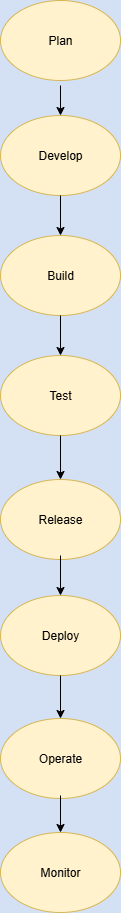

The diagram above was exported from draw.io. Its source (the exported page's mxGraphModel, read from the mxfile embedded in the PNG):
<mxGraphModel dx="1042" dy="562" grid="1" gridSize="10" guides="1" tooltips="1" connect="1" arrows="1" fold="1" page="1" pageScale="1" pageWidth="850" pageHeight="1100" background="light-dark(#D4E1F5,#00444F)" math="0" shadow="0">
  <root>
    <mxCell id="0" />
    <mxCell id="1" parent="0" />
    <mxCell id="MC6xVWTB1JzP9pyqAudD-19" value="Plan" style="ellipse;whiteSpace=wrap;html=1;fillColor=#fff2cc;strokeColor=#d6b656;" vertex="1" parent="1">
      <mxGeometry x="340" y="5" width="120" height="80" as="geometry" />
    </mxCell>
    <mxCell id="MC6xVWTB1JzP9pyqAudD-22" value="Develop" style="ellipse;whiteSpace=wrap;html=1;fillColor=#fff2cc;strokeColor=#d6b656;" vertex="1" parent="1">
      <mxGeometry x="340" y="120" width="120" height="80" as="geometry" />
    </mxCell>
    <mxCell id="MC6xVWTB1JzP9pyqAudD-30" value="Build" style="ellipse;whiteSpace=wrap;html=1;fillColor=#fff2cc;strokeColor=#d6b656;" vertex="1" parent="1">
      <mxGeometry x="340" y="240" width="120" height="80" as="geometry" />
    </mxCell>
    <mxCell id="MC6xVWTB1JzP9pyqAudD-33" value="Test" style="ellipse;whiteSpace=wrap;html=1;fillColor=#fff2cc;strokeColor=#d6b656;" vertex="1" parent="1">
      <mxGeometry x="340" y="360" width="120" height="80" as="geometry" />
    </mxCell>
    <mxCell id="MC6xVWTB1JzP9pyqAudD-34" value="Release" style="ellipse;whiteSpace=wrap;html=1;fillColor=#fff2cc;strokeColor=#d6b656;" vertex="1" parent="1">
      <mxGeometry x="340" y="484" width="120" height="80" as="geometry" />
    </mxCell>
    <mxCell id="MC6xVWTB1JzP9pyqAudD-37" value="" style="endArrow=classic;html=1;rounded=0;entryX=0.5;entryY=0;entryDx=0;entryDy=0;" edge="1" parent="1" target="MC6xVWTB1JzP9pyqAudD-22">
      <mxGeometry width="50" height="50" relative="1" as="geometry">
        <mxPoint x="400" y="90" as="sourcePoint" />
        <mxPoint x="450" y="40" as="targetPoint" />
      </mxGeometry>
    </mxCell>
    <mxCell id="MC6xVWTB1JzP9pyqAudD-38" value="" style="endArrow=classic;html=1;rounded=0;entryX=0.5;entryY=0;entryDx=0;entryDy=0;" edge="1" parent="1" target="MC6xVWTB1JzP9pyqAudD-30">
      <mxGeometry width="50" height="50" relative="1" as="geometry">
        <mxPoint x="400" y="200" as="sourcePoint" />
        <mxPoint x="450" y="150" as="targetPoint" />
      </mxGeometry>
    </mxCell>
    <mxCell id="MC6xVWTB1JzP9pyqAudD-39" value="" style="endArrow=classic;html=1;rounded=0;entryX=0.5;entryY=0;entryDx=0;entryDy=0;" edge="1" parent="1" target="MC6xVWTB1JzP9pyqAudD-33">
      <mxGeometry width="50" height="50" relative="1" as="geometry">
        <mxPoint x="400" y="320" as="sourcePoint" />
        <mxPoint x="450" y="270" as="targetPoint" />
      </mxGeometry>
    </mxCell>
    <mxCell id="MC6xVWTB1JzP9pyqAudD-40" value="" style="endArrow=classic;html=1;rounded=0;entryX=0.5;entryY=0;entryDx=0;entryDy=0;" edge="1" parent="1" target="MC6xVWTB1JzP9pyqAudD-34">
      <mxGeometry width="50" height="50" relative="1" as="geometry">
        <mxPoint x="400" y="440" as="sourcePoint" />
        <mxPoint x="450" y="390" as="targetPoint" />
      </mxGeometry>
    </mxCell>
    <mxCell id="MC6xVWTB1JzP9pyqAudD-41" value="Deploy" style="ellipse;whiteSpace=wrap;html=1;fillColor=#fff2cc;strokeColor=#d6b656;" vertex="1" parent="1">
      <mxGeometry x="340" y="600" width="120" height="80" as="geometry" />
    </mxCell>
    <mxCell id="MC6xVWTB1JzP9pyqAudD-42" value="Operate" style="ellipse;whiteSpace=wrap;html=1;fillColor=#fff2cc;strokeColor=#d6b656;" vertex="1" parent="1">
      <mxGeometry x="340" y="723" width="120" height="80" as="geometry" />
    </mxCell>
    <mxCell id="MC6xVWTB1JzP9pyqAudD-43" value="Monitor" style="ellipse;whiteSpace=wrap;html=1;fillColor=#fff2cc;strokeColor=#d6b656;" vertex="1" parent="1">
      <mxGeometry x="340" y="837" width="120" height="80" as="geometry" />
    </mxCell>
    <mxCell id="MC6xVWTB1JzP9pyqAudD-44" value="" style="endArrow=classic;html=1;rounded=0;entryX=0.5;entryY=0;entryDx=0;entryDy=0;" edge="1" parent="1" target="MC6xVWTB1JzP9pyqAudD-41">
      <mxGeometry width="50" height="50" relative="1" as="geometry">
        <mxPoint x="400" y="560" as="sourcePoint" />
        <mxPoint x="450" y="510" as="targetPoint" />
      </mxGeometry>
    </mxCell>
    <mxCell id="MC6xVWTB1JzP9pyqAudD-45" value="" style="endArrow=classic;html=1;rounded=0;entryX=0.5;entryY=0;entryDx=0;entryDy=0;" edge="1" parent="1" target="MC6xVWTB1JzP9pyqAudD-42">
      <mxGeometry width="50" height="50" relative="1" as="geometry">
        <mxPoint x="400" y="680" as="sourcePoint" />
        <mxPoint x="450" y="630" as="targetPoint" />
      </mxGeometry>
    </mxCell>
    <mxCell id="MC6xVWTB1JzP9pyqAudD-46" value="" style="endArrow=classic;html=1;rounded=0;" edge="1" parent="1" target="MC6xVWTB1JzP9pyqAudD-43">
      <mxGeometry width="50" height="50" relative="1" as="geometry">
        <mxPoint x="400" y="800" as="sourcePoint" />
        <mxPoint x="450" y="750" as="targetPoint" />
      </mxGeometry>
    </mxCell>
  </root>
</mxGraphModel>